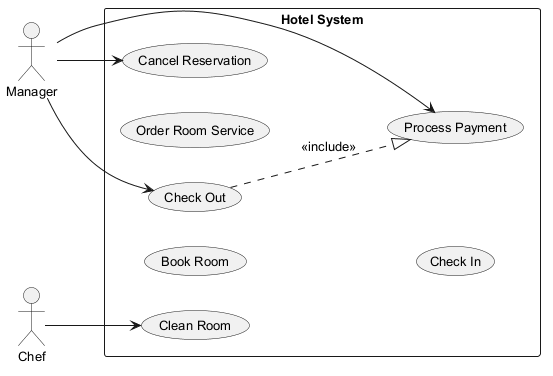

The diagram above was rendered by PlantUML. Its source (embedded in the PNG):
@startuml
skinparam backgroundColor #FFFFFF
skinparam classBackgroundColor #F1F8E9
skinparam classBorderColor #33691E
skinparam defaultFontSize 13
left to right direction
actor "Chef" as C
actor "Manager" as M
rectangle "Hotel System" {
  usecase "Book Room" as UC_BookRoom
  usecase "Order Room Service" as UC_OrderRoomService
  usecase "Clean Room" as UC_CleanRoom
  usecase "Process Payment" as UC_ProcessPayment
  usecase "Cancel Reservation" as UC_CancelReservation
  usecase "Check In" as UC_CheckIn
  usecase "Check Out" as UC_CheckOut
}
C --> UC_CleanRoom
M --> UC_ProcessPayment
M --> UC_CheckOut
M --> UC_CancelReservation
UC_CheckOut ..|> UC_ProcessPayment : <<include>>
@enduml